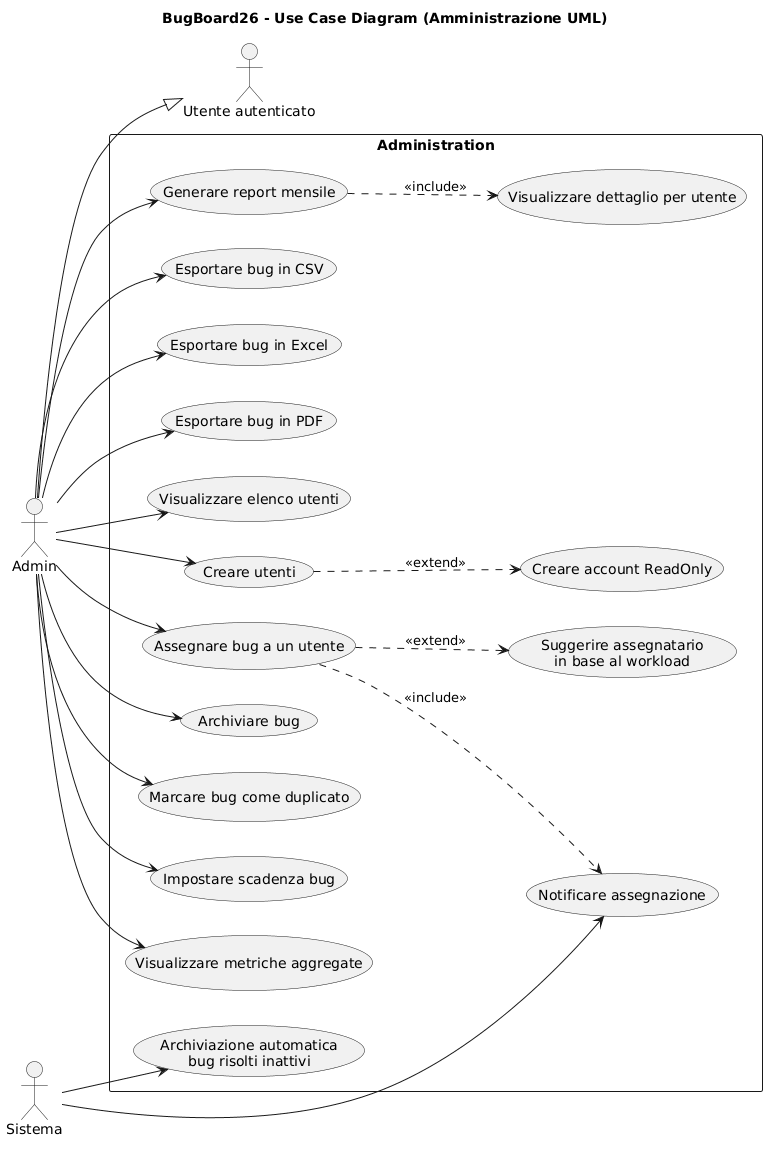

The diagram above was rendered by PlantUML. Its source (embedded in the PNG):
@startuml
title BugBoard26 - Use Case Diagram (Amministrazione UML)
left to right direction
skinparam shadowing false
skinparam packageStyle rectangle

actor "Utente autenticato" as AuthUser
actor "Admin" as Admin
actor "Sistema" as System

Admin --|> AuthUser

rectangle "Administration" {
  usecase "Visualizzare elenco utenti" as UC_ListUsers
  usecase "Creare utenti" as UC_CreateUser
  usecase "Creare account ReadOnly" as UC_CreateReadonly

  usecase "Assegnare bug a un utente" as UC_Assign
  usecase "Suggerire assegnatario\nin base al workload" as UC_SuggestAssignee
  usecase "Notificare assegnazione" as UC_NotifyAssignment

  usecase "Archiviare bug" as UC_Archive
  usecase "Marcare bug come duplicato" as UC_Duplicate
  usecase "Impostare scadenza bug" as UC_SetDeadline

  usecase "Visualizzare metriche aggregate" as UC_ViewMetrics
  usecase "Generare report mensile" as UC_GenerateMonthlyReport
  usecase "Visualizzare dettaglio per utente" as UC_ViewUserBreakdown

  usecase "Esportare bug in CSV" as UC_ExportCSV
  usecase "Esportare bug in Excel" as UC_ExportExcel
  usecase "Esportare bug in PDF" as UC_ExportPDF

  usecase "Archiviazione automatica\nbug risolti inattivi" as UC_AutoArchive
}

Admin --> UC_ListUsers
Admin --> UC_CreateUser
Admin --> UC_Assign
Admin --> UC_Archive
Admin --> UC_Duplicate
Admin --> UC_SetDeadline
Admin --> UC_ViewMetrics
Admin --> UC_GenerateMonthlyReport
Admin --> UC_ExportCSV
Admin --> UC_ExportExcel
Admin --> UC_ExportPDF

System --> UC_NotifyAssignment
System --> UC_AutoArchive

UC_CreateUser ..> UC_CreateReadonly : <<extend>>
UC_Assign ..> UC_SuggestAssignee : <<extend>>
UC_Assign ..> UC_NotifyAssignment : <<include>>
UC_GenerateMonthlyReport ..> UC_ViewUserBreakdown : <<include>>
@enduml